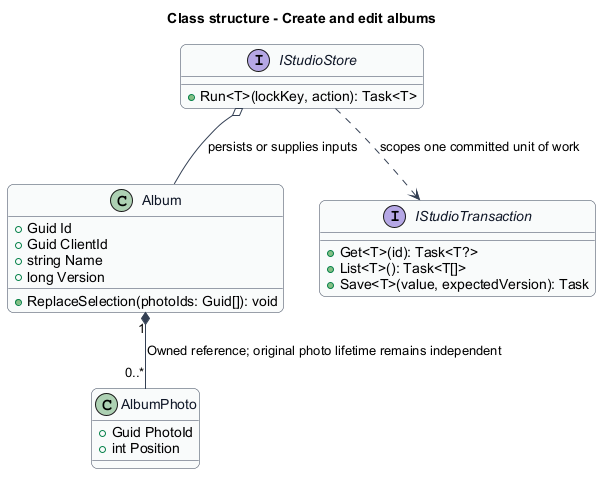

The diagram above was rendered by PlantUML. Its source (embedded in the PNG):
@startuml
skinparam backgroundColor #FFFFFF
skinparam shadowing false
skinparam roundcorner 12
skinparam defaultFontName Arial
skinparam ArrowColor #344054
skinparam rectangle {
  BorderColor #344054
  FontColor #101828
}
skinparam package {
  BorderColor #667085
  FontColor #101828
  BackgroundColor #F9FAFB
}
title Class structure - Create and edit albums
skinparam class {
 BorderColor #344054
 FontColor #101828
 BackgroundColor #F9FAFB
}
class Album {
 +Guid Id
 +Guid ClientId
 +string Name
 +long Version
 +ReplaceSelection(photoIds: Guid[]): void
}
class AlbumPhoto {
 +Guid PhotoId
 +int Position
}
Album "1" *-- "0..*" AlbumPhoto : Owned reference; original photo lifetime remains independent
interface IStudioStore {
 +Run<T>(lockKey, action): Task<T>
}
interface IStudioTransaction {
 +Get<T>(id): Task<T?>
 +List<T>(): Task<T[]>
 +Save<T>(value, expectedVersion): Task
}
IStudioStore ..> IStudioTransaction : scopes one committed unit of work
IStudioStore o-- Album : persists or supplies inputs
@enduml